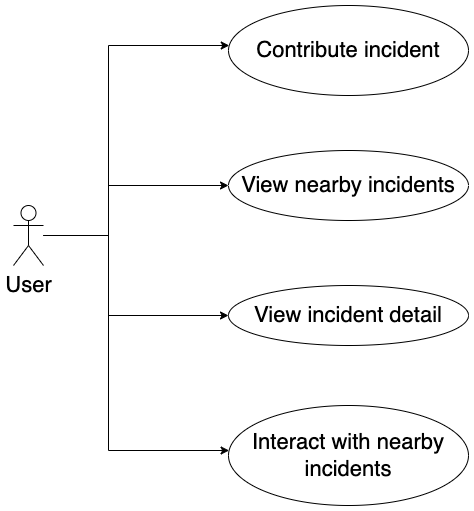

The diagram above was exported from draw.io. Its source (the exported page's mxGraphModel, read from the mxfile embedded in the PNG):
<mxGraphModel dx="1018" dy="690" grid="1" gridSize="10" guides="1" tooltips="1" connect="1" arrows="1" fold="1" page="1" pageScale="1" pageWidth="850" pageHeight="1100" math="0" shadow="0">
  <root>
    <mxCell id="0" />
    <mxCell id="1" parent="0" />
    <mxCell id="2" value="" style="edgeStyle=orthogonalEdgeStyle;rounded=0;orthogonalLoop=1;jettySize=auto;html=1;fontSize=22;" edge="1" source="6" target="7" parent="1">
      <mxGeometry relative="1" as="geometry">
        <Array as="points">
          <mxPoint x="160" y="370" />
          <mxPoint x="160" y="180" />
        </Array>
      </mxGeometry>
    </mxCell>
    <mxCell id="3" value="" style="edgeStyle=orthogonalEdgeStyle;rounded=0;orthogonalLoop=1;jettySize=auto;html=1;fontSize=22;" edge="1" source="6" target="8" parent="1">
      <mxGeometry relative="1" as="geometry">
        <Array as="points">
          <mxPoint x="160" y="370" />
          <mxPoint x="160" y="320" />
        </Array>
      </mxGeometry>
    </mxCell>
    <mxCell id="4" value="" style="edgeStyle=orthogonalEdgeStyle;rounded=0;orthogonalLoop=1;jettySize=auto;html=1;fontSize=22;" edge="1" source="6" target="9" parent="1">
      <mxGeometry relative="1" as="geometry">
        <Array as="points">
          <mxPoint x="160" y="370" />
          <mxPoint x="160" y="585" />
        </Array>
      </mxGeometry>
    </mxCell>
    <mxCell id="5" value="" style="edgeStyle=orthogonalEdgeStyle;rounded=0;orthogonalLoop=1;jettySize=auto;html=1;fontSize=22;" edge="1" source="6" target="10" parent="1">
      <mxGeometry relative="1" as="geometry">
        <Array as="points">
          <mxPoint x="160" y="370" />
          <mxPoint x="160" y="450" />
        </Array>
      </mxGeometry>
    </mxCell>
    <mxCell id="6" value="User" style="shape=umlActor;verticalLabelPosition=bottom;verticalAlign=top;html=1;fontSize=22;" vertex="1" parent="1">
      <mxGeometry x="65" y="340" width="30" height="60" as="geometry" />
    </mxCell>
    <mxCell id="7" value="Contribute incident" style="ellipse;whiteSpace=wrap;html=1;fontSize=22;verticalAlign=middle;" vertex="1" parent="1">
      <mxGeometry x="280" y="140" width="240" height="90" as="geometry" />
    </mxCell>
    <mxCell id="8" value="View nearby incidents" style="ellipse;whiteSpace=wrap;html=1;fontSize=22;verticalAlign=middle;" vertex="1" parent="1">
      <mxGeometry x="280" y="285" width="240" height="70" as="geometry" />
    </mxCell>
    <mxCell id="9" value="Interact with nearby incidents" style="ellipse;whiteSpace=wrap;html=1;fontSize=22;verticalAlign=middle;align=center;" vertex="1" parent="1">
      <mxGeometry x="280" y="540" width="240" height="100" as="geometry" />
    </mxCell>
    <mxCell id="10" value="View incident detail&lt;br&gt;" style="ellipse;whiteSpace=wrap;html=1;fontSize=22;verticalAlign=middle;" vertex="1" parent="1">
      <mxGeometry x="280" y="420" width="240" height="60" as="geometry" />
    </mxCell>
  </root>
</mxGraphModel>